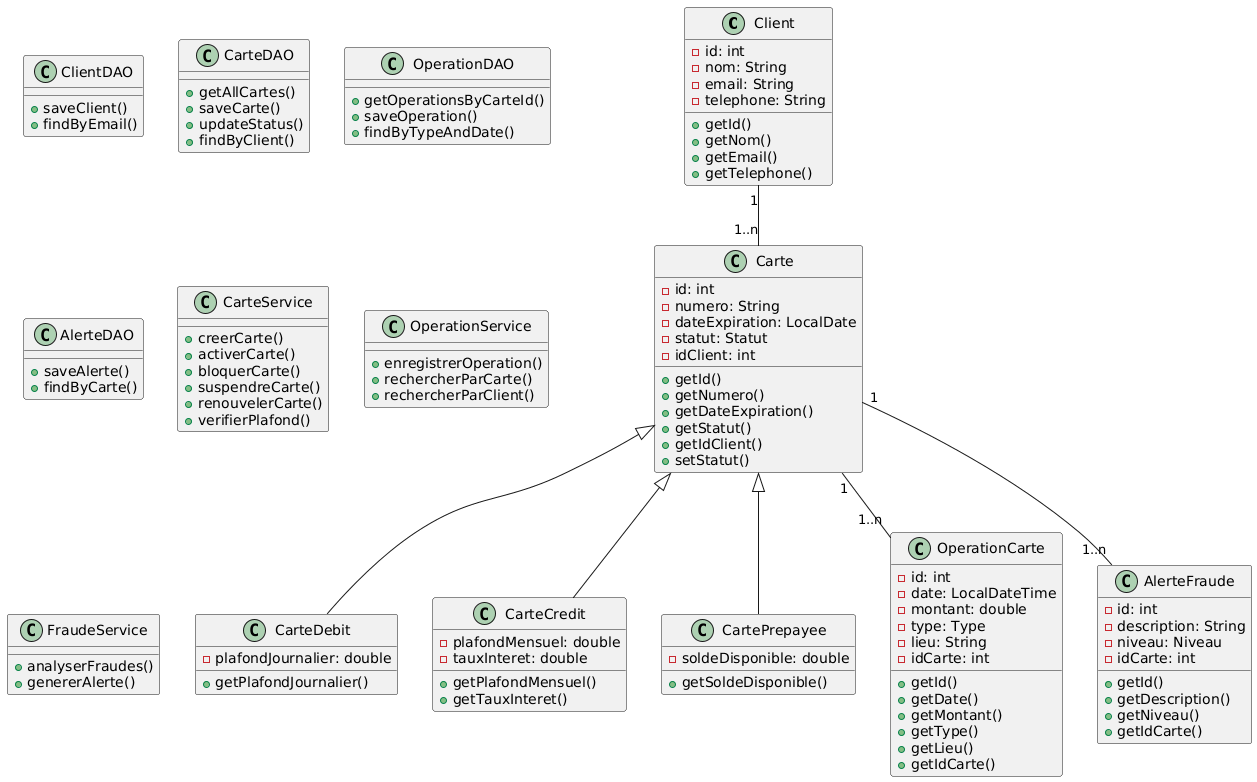

The diagram above was rendered by PlantUML. Its source (embedded in the PNG):
@startuml
class Client {
  - id: int
  - nom: String
  - email: String
  - telephone: String
  + getId()
  + getNom()
  + getEmail()
  + getTelephone()
}
class Carte {
  - id: int
  - numero: String
  - dateExpiration: LocalDate
  - statut: Statut
  - idClient: int
  + getId()
  + getNumero()
  + getDateExpiration()
  + getStatut()
  + getIdClient()
  + setStatut()
}
class CarteDebit {
  - plafondJournalier: double
  + getPlafondJournalier()
}
class CarteCredit {
  - plafondMensuel: double
  - tauxInteret: double
  + getPlafondMensuel()
  + getTauxInteret()
}
class CartePrepayee {
  - soldeDisponible: double
  + getSoldeDisponible()
}
class OperationCarte {
  - id: int
  - date: LocalDateTime
  - montant: double
  - type: Type
  - lieu: String
  - idCarte: int
  + getId()
  + getDate()
  + getMontant()
  + getType()
  + getLieu()
  + getIdCarte()
}
class AlerteFraude {
  - id: int
  - description: String
  - niveau: Niveau
  - idCarte: int
  + getId()
  + getDescription()
  + getNiveau()
  + getIdCarte()
}

class ClientDAO {
  + saveClient()
  + findByEmail()
}
class CarteDAO {
  + getAllCartes()
  + saveCarte()
  + updateStatus()
  + findByClient()
}
class OperationDAO {
  + getOperationsByCarteId()
  + saveOperation()
  + findByTypeAndDate()
}
class AlerteDAO {
  + saveAlerte()
  + findByCarte()
}
class CarteService {
  + creerCarte()
  + activerCarte()
  + bloquerCarte()
  + suspendreCarte()
  + renouvelerCarte()
  + verifierPlafond()
}
class OperationService {
  + enregistrerOperation()
  + rechercherParCarte()
  + rechercherParClient()
}
class FraudeService {
  + analyserFraudes()
  + genererAlerte()
}

Client "1" -- "1..n" Carte
Carte <|-- CarteDebit
Carte <|-- CarteCredit
Carte <|-- CartePrepayee
Carte "1" -- "1..n" OperationCarte
Carte "1" -- "1..n" AlerteFraude
@enduml